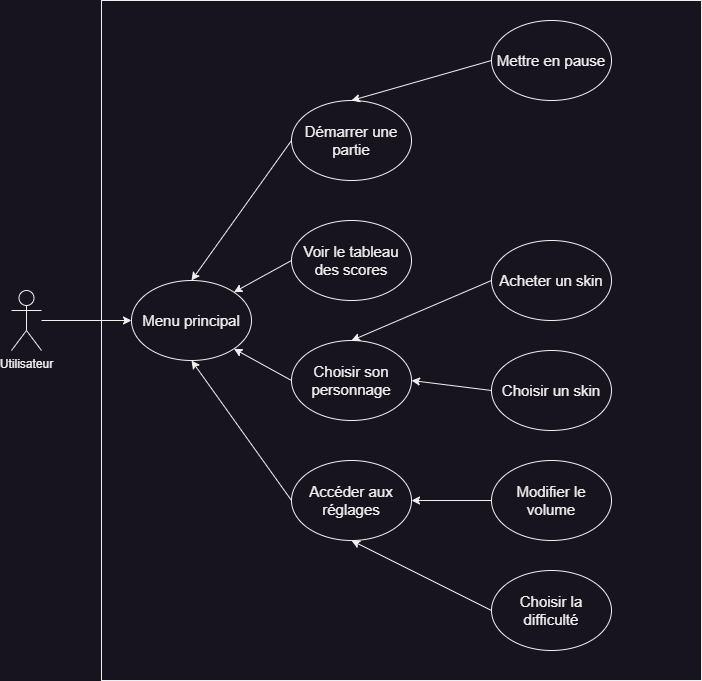

The diagram above was exported from draw.io. Its source (the exported page's mxGraphModel, read from the mxfile embedded in the PNG):
<mxGraphModel dx="1900" dy="621" grid="1" gridSize="10" guides="1" tooltips="1" connect="1" arrows="1" fold="1" page="1" pageScale="1" pageWidth="850" pageHeight="1100" math="0" shadow="0">
  <root>
    <mxCell id="0" />
    <mxCell id="1" parent="0" />
    <mxCell id="VAIVp-r6BgcPC4kNFU6i-26" value="" style="rounded=0;whiteSpace=wrap;html=1;fillColor=none;" parent="1" vertex="1">
      <mxGeometry x="-670" y="120" width="600" height="680" as="geometry" />
    </mxCell>
    <mxCell id="SOC8IXd18K2EN3CSP1b0-9" style="edgeStyle=orthogonalEdgeStyle;rounded=0;orthogonalLoop=1;jettySize=auto;html=1;exitX=0;exitY=0.5;exitDx=0;exitDy=0;entryX=0;entryY=0.5;entryDx=0;entryDy=0;" parent="1" edge="1">
      <mxGeometry relative="1" as="geometry">
        <mxPoint x="-490.0000000000002" y="225" as="targetPoint" />
        <Array as="points">
          <mxPoint x="-560" y="330" />
          <mxPoint x="-560" y="225" />
        </Array>
      </mxGeometry>
    </mxCell>
    <mxCell id="VAIVp-r6BgcPC4kNFU6i-24" value="" style="edgeStyle=orthogonalEdgeStyle;rounded=0;orthogonalLoop=1;jettySize=auto;html=1;" parent="1" source="fGM9hHxwiCl-OO4MZ3ix-4" target="VAIVp-r6BgcPC4kNFU6i-3" edge="1">
      <mxGeometry relative="1" as="geometry" />
    </mxCell>
    <mxCell id="fGM9hHxwiCl-OO4MZ3ix-4" value="Utilisateur" style="shape=umlActor;verticalLabelPosition=bottom;verticalAlign=top;html=1;outlineConnect=0;" parent="1" vertex="1">
      <mxGeometry x="-760" y="410" width="30" height="60" as="geometry" />
    </mxCell>
    <mxCell id="VAIVp-r6BgcPC4kNFU6i-3" value="Menu principal" style="ellipse;whiteSpace=wrap;html=1;fontSize=15;" parent="1" vertex="1">
      <mxGeometry x="-640" y="400" width="120" height="80" as="geometry" />
    </mxCell>
    <mxCell id="VAIVp-r6BgcPC4kNFU6i-20" style="orthogonalLoop=1;jettySize=auto;html=1;exitX=0;exitY=0.5;exitDx=0;exitDy=0;entryX=0.5;entryY=0;entryDx=0;entryDy=0;" parent="1" source="VAIVp-r6BgcPC4kNFU6i-4" target="VAIVp-r6BgcPC4kNFU6i-3" edge="1">
      <mxGeometry relative="1" as="geometry" />
    </mxCell>
    <mxCell id="VAIVp-r6BgcPC4kNFU6i-4" value="Démarrer une partie" style="ellipse;whiteSpace=wrap;html=1;fontSize=15;" parent="1" vertex="1">
      <mxGeometry x="-480" y="220" width="120" height="80" as="geometry" />
    </mxCell>
    <mxCell id="VAIVp-r6BgcPC4kNFU6i-23" style="orthogonalLoop=1;jettySize=auto;html=1;exitX=0;exitY=0.5;exitDx=0;exitDy=0;entryX=1;entryY=0;entryDx=0;entryDy=0;rounded=1;" parent="1" source="VAIVp-r6BgcPC4kNFU6i-5" target="VAIVp-r6BgcPC4kNFU6i-3" edge="1">
      <mxGeometry relative="1" as="geometry" />
    </mxCell>
    <mxCell id="VAIVp-r6BgcPC4kNFU6i-5" value="Voir le tableau des scores" style="ellipse;whiteSpace=wrap;html=1;fontSize=15;" parent="1" vertex="1">
      <mxGeometry x="-480" y="340" width="120" height="80" as="geometry" />
    </mxCell>
    <mxCell id="VAIVp-r6BgcPC4kNFU6i-22" style="orthogonalLoop=1;jettySize=auto;html=1;exitX=0;exitY=0.5;exitDx=0;exitDy=0;entryX=1;entryY=1;entryDx=0;entryDy=0;rounded=1;" parent="1" source="VAIVp-r6BgcPC4kNFU6i-6" target="VAIVp-r6BgcPC4kNFU6i-3" edge="1">
      <mxGeometry relative="1" as="geometry" />
    </mxCell>
    <mxCell id="VAIVp-r6BgcPC4kNFU6i-6" value="Choisir son personnage" style="ellipse;whiteSpace=wrap;html=1;fontSize=15;" parent="1" vertex="1">
      <mxGeometry x="-480" y="460" width="120" height="80" as="geometry" />
    </mxCell>
    <mxCell id="VAIVp-r6BgcPC4kNFU6i-21" style="orthogonalLoop=1;jettySize=auto;html=1;exitX=0;exitY=0.5;exitDx=0;exitDy=0;entryX=0.5;entryY=1;entryDx=0;entryDy=0;rounded=1;" parent="1" source="VAIVp-r6BgcPC4kNFU6i-7" target="VAIVp-r6BgcPC4kNFU6i-3" edge="1">
      <mxGeometry relative="1" as="geometry" />
    </mxCell>
    <mxCell id="VAIVp-r6BgcPC4kNFU6i-7" value="Accéder aux réglages" style="ellipse;whiteSpace=wrap;html=1;fontSize=15;" parent="1" vertex="1">
      <mxGeometry x="-480" y="580" width="120" height="80" as="geometry" />
    </mxCell>
    <mxCell id="VAIVp-r6BgcPC4kNFU6i-16" style="orthogonalLoop=1;jettySize=auto;html=1;exitX=0;exitY=0.5;exitDx=0;exitDy=0;entryX=1;entryY=0.5;entryDx=0;entryDy=0;rounded=1;" parent="1" source="VAIVp-r6BgcPC4kNFU6i-8" target="VAIVp-r6BgcPC4kNFU6i-7" edge="1">
      <mxGeometry relative="1" as="geometry" />
    </mxCell>
    <mxCell id="VAIVp-r6BgcPC4kNFU6i-8" value="Modifier le volume" style="ellipse;whiteSpace=wrap;html=1;fontSize=15;" parent="1" vertex="1">
      <mxGeometry x="-280" y="580" width="120" height="80" as="geometry" />
    </mxCell>
    <mxCell id="VAIVp-r6BgcPC4kNFU6i-15" style="orthogonalLoop=1;jettySize=auto;html=1;exitX=0;exitY=0.5;exitDx=0;exitDy=0;entryX=0.5;entryY=1;entryDx=0;entryDy=0;rounded=1;" parent="1" source="VAIVp-r6BgcPC4kNFU6i-9" target="VAIVp-r6BgcPC4kNFU6i-7" edge="1">
      <mxGeometry relative="1" as="geometry" />
    </mxCell>
    <mxCell id="VAIVp-r6BgcPC4kNFU6i-9" value="Choisir la difficulté" style="ellipse;whiteSpace=wrap;html=1;fontSize=15;" parent="1" vertex="1">
      <mxGeometry x="-280" y="690" width="120" height="80" as="geometry" />
    </mxCell>
    <mxCell id="VAIVp-r6BgcPC4kNFU6i-18" style="orthogonalLoop=1;jettySize=auto;html=1;exitX=0;exitY=0.5;exitDx=0;exitDy=0;entryX=0.5;entryY=0;entryDx=0;entryDy=0;rounded=1;" parent="1" source="VAIVp-r6BgcPC4kNFU6i-10" target="VAIVp-r6BgcPC4kNFU6i-6" edge="1">
      <mxGeometry relative="1" as="geometry" />
    </mxCell>
    <mxCell id="VAIVp-r6BgcPC4kNFU6i-10" value="Acheter un skin" style="ellipse;whiteSpace=wrap;html=1;fontSize=15;" parent="1" vertex="1">
      <mxGeometry x="-280" y="360" width="120" height="80" as="geometry" />
    </mxCell>
    <mxCell id="VAIVp-r6BgcPC4kNFU6i-17" style="orthogonalLoop=1;jettySize=auto;html=1;exitX=0;exitY=0.5;exitDx=0;exitDy=0;entryX=1;entryY=0.5;entryDx=0;entryDy=0;rounded=1;" parent="1" source="VAIVp-r6BgcPC4kNFU6i-11" target="VAIVp-r6BgcPC4kNFU6i-6" edge="1">
      <mxGeometry relative="1" as="geometry" />
    </mxCell>
    <mxCell id="VAIVp-r6BgcPC4kNFU6i-11" value="Choisir un skin" style="ellipse;whiteSpace=wrap;html=1;fontSize=15;" parent="1" vertex="1">
      <mxGeometry x="-280" y="470" width="120" height="80" as="geometry" />
    </mxCell>
    <mxCell id="VAIVp-r6BgcPC4kNFU6i-19" style="orthogonalLoop=1;jettySize=auto;html=1;exitX=0;exitY=0.5;exitDx=0;exitDy=0;entryX=0.5;entryY=0;entryDx=0;entryDy=0;rounded=1;" parent="1" source="VAIVp-r6BgcPC4kNFU6i-14" target="VAIVp-r6BgcPC4kNFU6i-4" edge="1">
      <mxGeometry relative="1" as="geometry" />
    </mxCell>
    <mxCell id="VAIVp-r6BgcPC4kNFU6i-14" value="Mettre en pause" style="ellipse;whiteSpace=wrap;html=1;fontSize=15;" parent="1" vertex="1">
      <mxGeometry x="-280" y="140" width="120" height="80" as="geometry" />
    </mxCell>
  </root>
</mxGraphModel>